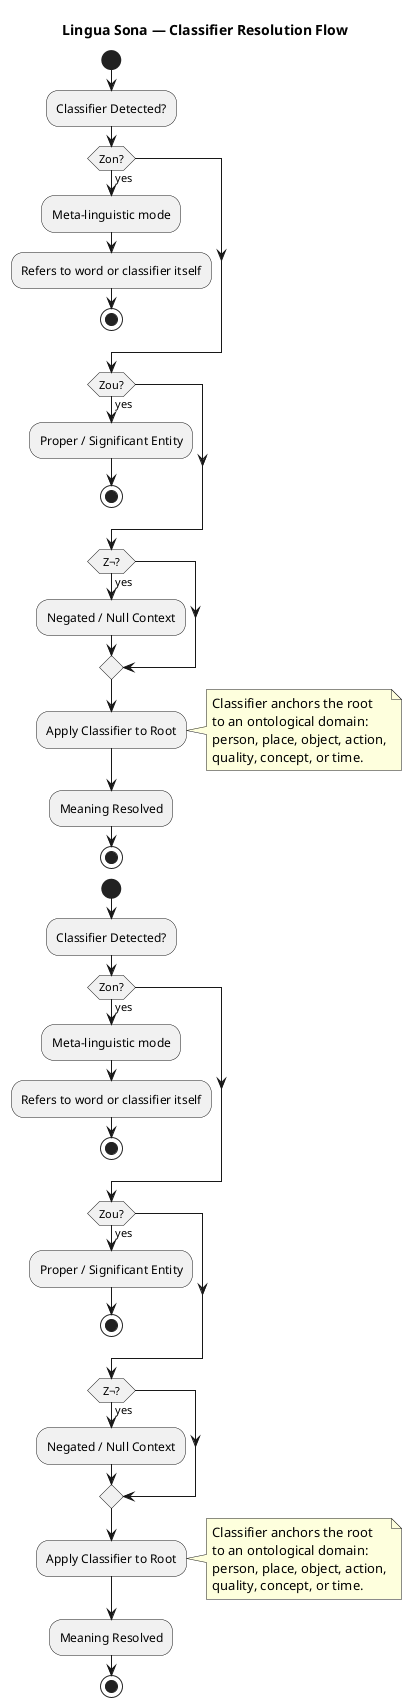

The diagram above was rendered by PlantUML. Its source (embedded in the PNG):
@startuml
!include Classifiers.puml

title Lingua Sona — Classifier Resolution Flow

start

:Classifier Detected?;

if (Zon?) then (yes)
  :Meta-linguistic mode;
  :Refers to word or classifier itself;
  stop
endif

if (Zou?) then (yes)
  :Proper / Significant Entity;
  stop
endif

if (Z¬?) then (yes)
  :Negated / Null Context;
endif

:Apply Classifier to Root;

note right
Classifier anchors the root
to an ontological domain:
person, place, object, action,
quality, concept, or time.
end note

:Meaning Resolved;

stop
@enduml